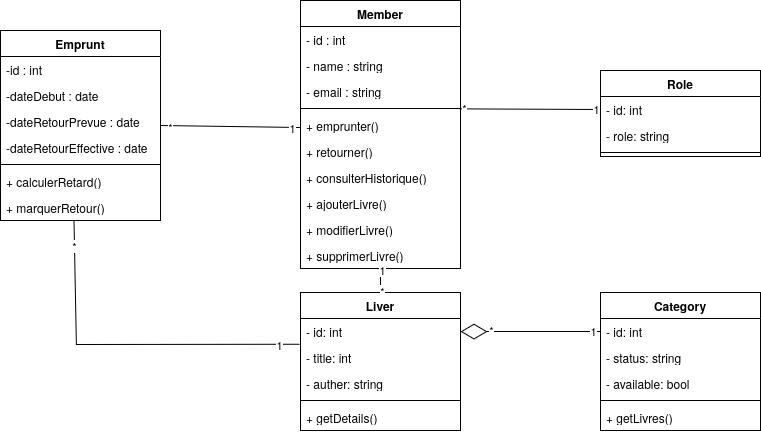

The diagram above was exported from draw.io. Its source (the exported page's mxGraphModel, read from the mxfile embedded in the PNG):
<mxGraphModel dx="1763" dy="924" grid="1" gridSize="10" guides="1" tooltips="1" connect="1" arrows="1" fold="1" page="1" pageScale="1" pageWidth="850" pageHeight="1100" math="0" shadow="0">
  <root>
    <mxCell id="0" />
    <mxCell id="1" parent="0" />
    <mxCell id="dwd_T2XClwR2qLlhL1DY-1" parent="1" style="swimlane;fontStyle=1;align=center;verticalAlign=top;childLayout=stackLayout;horizontal=1;startSize=26;horizontalStack=0;resizeParent=1;resizeParentMax=0;resizeLast=0;collapsible=1;marginBottom=0;whiteSpace=wrap;html=1;" value="Member" vertex="1">
      <mxGeometry height="268" width="160" x="-30" y="280" as="geometry" />
    </mxCell>
    <mxCell id="dwd_T2XClwR2qLlhL1DY-2" parent="dwd_T2XClwR2qLlhL1DY-1" style="text;strokeColor=none;fillColor=none;align=left;verticalAlign=top;spacingLeft=4;spacingRight=4;overflow=hidden;rotatable=0;points=[[0,0.5],[1,0.5]];portConstraint=eastwest;whiteSpace=wrap;html=1;" value="- id : int" vertex="1">
      <mxGeometry height="26" width="160" y="26" as="geometry" />
    </mxCell>
    <mxCell id="dwd_T2XClwR2qLlhL1DY-5" parent="dwd_T2XClwR2qLlhL1DY-1" style="text;strokeColor=none;fillColor=none;align=left;verticalAlign=top;spacingLeft=4;spacingRight=4;overflow=hidden;rotatable=0;points=[[0,0.5],[1,0.5]];portConstraint=eastwest;whiteSpace=wrap;html=1;" value="- name : string" vertex="1">
      <mxGeometry height="26" width="160" y="52" as="geometry" />
    </mxCell>
    <mxCell id="n8vmLDYEbXC6hYQ5Gduz-6" parent="dwd_T2XClwR2qLlhL1DY-1" style="text;strokeColor=none;fillColor=none;align=left;verticalAlign=top;spacingLeft=4;spacingRight=4;overflow=hidden;rotatable=0;points=[[0,0.5],[1,0.5]];portConstraint=eastwest;whiteSpace=wrap;html=1;" value="- email : string" vertex="1">
      <mxGeometry height="26" width="160" y="78" as="geometry" />
    </mxCell>
    <mxCell id="dwd_T2XClwR2qLlhL1DY-3" parent="dwd_T2XClwR2qLlhL1DY-1" style="line;strokeWidth=1;fillColor=none;align=left;verticalAlign=middle;spacingTop=-1;spacingLeft=3;spacingRight=3;rotatable=0;labelPosition=right;points=[];portConstraint=eastwest;strokeColor=inherit;" value="" vertex="1">
      <mxGeometry height="8" width="160" y="104" as="geometry" />
    </mxCell>
    <mxCell id="dwd_T2XClwR2qLlhL1DY-4" parent="dwd_T2XClwR2qLlhL1DY-1" style="text;strokeColor=none;fillColor=none;align=left;verticalAlign=top;spacingLeft=4;spacingRight=4;overflow=hidden;rotatable=0;points=[[0,0.5],[1,0.5]];portConstraint=eastwest;whiteSpace=wrap;html=1;" value="+&amp;nbsp;emprunter()" vertex="1">
      <mxGeometry height="26" width="160" y="112" as="geometry" />
    </mxCell>
    <mxCell id="n8vmLDYEbXC6hYQ5Gduz-12" parent="dwd_T2XClwR2qLlhL1DY-1" style="text;strokeColor=none;fillColor=none;align=left;verticalAlign=top;spacingLeft=4;spacingRight=4;overflow=hidden;rotatable=0;points=[[0,0.5],[1,0.5]];portConstraint=eastwest;whiteSpace=wrap;html=1;" value="+&amp;nbsp;retourner()" vertex="1">
      <mxGeometry height="26" width="160" y="138" as="geometry" />
    </mxCell>
    <mxCell id="n8vmLDYEbXC6hYQ5Gduz-11" parent="dwd_T2XClwR2qLlhL1DY-1" style="text;strokeColor=none;fillColor=none;align=left;verticalAlign=top;spacingLeft=4;spacingRight=4;overflow=hidden;rotatable=0;points=[[0,0.5],[1,0.5]];portConstraint=eastwest;whiteSpace=wrap;html=1;" value="+&amp;nbsp;consulterHistorique()" vertex="1">
      <mxGeometry height="26" width="160" y="164" as="geometry" />
    </mxCell>
    <mxCell id="n8vmLDYEbXC6hYQ5Gduz-14" parent="dwd_T2XClwR2qLlhL1DY-1" style="text;strokeColor=none;fillColor=none;align=left;verticalAlign=top;spacingLeft=4;spacingRight=4;overflow=hidden;rotatable=0;points=[[0,0.5],[1,0.5]];portConstraint=eastwest;whiteSpace=wrap;html=1;" value="+&amp;nbsp;ajouterLivre()" vertex="1">
      <mxGeometry height="26" width="160" y="190" as="geometry" />
    </mxCell>
    <mxCell id="n8vmLDYEbXC6hYQ5Gduz-13" parent="dwd_T2XClwR2qLlhL1DY-1" style="text;strokeColor=none;fillColor=none;align=left;verticalAlign=top;spacingLeft=4;spacingRight=4;overflow=hidden;rotatable=0;points=[[0,0.5],[1,0.5]];portConstraint=eastwest;whiteSpace=wrap;html=1;" value="+&amp;nbsp;modifierLivre()" vertex="1">
      <mxGeometry height="26" width="160" y="216" as="geometry" />
    </mxCell>
    <mxCell id="n8vmLDYEbXC6hYQ5Gduz-17" parent="dwd_T2XClwR2qLlhL1DY-1" style="text;strokeColor=none;fillColor=none;align=left;verticalAlign=top;spacingLeft=4;spacingRight=4;overflow=hidden;rotatable=0;points=[[0,0.5],[1,0.5]];portConstraint=eastwest;whiteSpace=wrap;html=1;" value="+&amp;nbsp;supprimerLivre()" vertex="1">
      <mxGeometry height="26" width="160" y="242" as="geometry" />
    </mxCell>
    <mxCell id="dwd_T2XClwR2qLlhL1DY-6" parent="1" style="swimlane;fontStyle=1;align=center;verticalAlign=top;childLayout=stackLayout;horizontal=1;startSize=26;horizontalStack=0;resizeParent=1;resizeParentMax=0;resizeLast=0;collapsible=1;marginBottom=0;whiteSpace=wrap;html=1;" value="Role" vertex="1">
      <mxGeometry height="86" width="160" x="270" y="350" as="geometry" />
    </mxCell>
    <mxCell id="dwd_T2XClwR2qLlhL1DY-7" parent="dwd_T2XClwR2qLlhL1DY-6" style="text;strokeColor=none;fillColor=none;align=left;verticalAlign=top;spacingLeft=4;spacingRight=4;overflow=hidden;rotatable=0;points=[[0,0.5],[1,0.5]];portConstraint=eastwest;whiteSpace=wrap;html=1;" value="- id: int" vertex="1">
      <mxGeometry height="26" width="160" y="26" as="geometry" />
    </mxCell>
    <mxCell id="n8vmLDYEbXC6hYQ5Gduz-7" parent="dwd_T2XClwR2qLlhL1DY-6" style="text;strokeColor=none;fillColor=none;align=left;verticalAlign=top;spacingLeft=4;spacingRight=4;overflow=hidden;rotatable=0;points=[[0,0.5],[1,0.5]];portConstraint=eastwest;whiteSpace=wrap;html=1;" value="- role: string" vertex="1">
      <mxGeometry height="26" width="160" y="52" as="geometry" />
    </mxCell>
    <mxCell id="dwd_T2XClwR2qLlhL1DY-8" parent="dwd_T2XClwR2qLlhL1DY-6" style="line;strokeWidth=1;fillColor=none;align=left;verticalAlign=middle;spacingTop=-1;spacingLeft=3;spacingRight=3;rotatable=0;labelPosition=right;points=[];portConstraint=eastwest;strokeColor=inherit;" value="" vertex="1">
      <mxGeometry height="8" width="160" y="78" as="geometry" />
    </mxCell>
    <mxCell id="dwd_T2XClwR2qLlhL1DY-10" parent="1" style="swimlane;fontStyle=1;align=center;verticalAlign=top;childLayout=stackLayout;horizontal=1;startSize=26;horizontalStack=0;resizeParent=1;resizeParentMax=0;resizeLast=0;collapsible=1;marginBottom=0;whiteSpace=wrap;html=1;" value="Liver" vertex="1">
      <mxGeometry height="138" width="160" x="-30" y="572" as="geometry" />
    </mxCell>
    <mxCell id="dwd_T2XClwR2qLlhL1DY-11" parent="dwd_T2XClwR2qLlhL1DY-10" style="text;strokeColor=none;fillColor=none;align=left;verticalAlign=top;spacingLeft=4;spacingRight=4;overflow=hidden;rotatable=0;points=[[0,0.5],[1,0.5]];portConstraint=eastwest;whiteSpace=wrap;html=1;" value="- id: int" vertex="1">
      <mxGeometry height="26" width="160" y="26" as="geometry" />
    </mxCell>
    <mxCell id="n8vmLDYEbXC6hYQ5Gduz-3" parent="dwd_T2XClwR2qLlhL1DY-10" style="text;strokeColor=none;fillColor=none;align=left;verticalAlign=top;spacingLeft=4;spacingRight=4;overflow=hidden;rotatable=0;points=[[0,0.5],[1,0.5]];portConstraint=eastwest;whiteSpace=wrap;html=1;" value="- title: int" vertex="1">
      <mxGeometry height="26" width="160" y="52" as="geometry" />
    </mxCell>
    <mxCell id="n8vmLDYEbXC6hYQ5Gduz-1" parent="dwd_T2XClwR2qLlhL1DY-10" style="text;strokeColor=none;fillColor=none;align=left;verticalAlign=top;spacingLeft=4;spacingRight=4;overflow=hidden;rotatable=0;points=[[0,0.5],[1,0.5]];portConstraint=eastwest;whiteSpace=wrap;html=1;" value="- auther: string" vertex="1">
      <mxGeometry height="26" width="160" y="78" as="geometry" />
    </mxCell>
    <mxCell id="dwd_T2XClwR2qLlhL1DY-12" parent="dwd_T2XClwR2qLlhL1DY-10" style="line;strokeWidth=1;fillColor=none;align=left;verticalAlign=middle;spacingTop=-1;spacingLeft=3;spacingRight=3;rotatable=0;labelPosition=right;points=[];portConstraint=eastwest;strokeColor=inherit;" value="" vertex="1">
      <mxGeometry height="8" width="160" y="104" as="geometry" />
    </mxCell>
    <mxCell id="dwd_T2XClwR2qLlhL1DY-13" parent="dwd_T2XClwR2qLlhL1DY-10" style="text;strokeColor=none;fillColor=none;align=left;verticalAlign=top;spacingLeft=4;spacingRight=4;overflow=hidden;rotatable=0;points=[[0,0.5],[1,0.5]];portConstraint=eastwest;whiteSpace=wrap;html=1;" value="+&amp;nbsp;getDetails()" vertex="1">
      <mxGeometry height="26" width="160" y="112" as="geometry" />
    </mxCell>
    <mxCell id="dwd_T2XClwR2qLlhL1DY-14" parent="1" style="swimlane;fontStyle=1;align=center;verticalAlign=top;childLayout=stackLayout;horizontal=1;startSize=26;horizontalStack=0;resizeParent=1;resizeParentMax=0;resizeLast=0;collapsible=1;marginBottom=0;whiteSpace=wrap;html=1;" value="Category" vertex="1">
      <mxGeometry height="138" width="160" x="270" y="572" as="geometry" />
    </mxCell>
    <mxCell id="dwd_T2XClwR2qLlhL1DY-15" parent="dwd_T2XClwR2qLlhL1DY-14" style="text;strokeColor=none;fillColor=none;align=left;verticalAlign=top;spacingLeft=4;spacingRight=4;overflow=hidden;rotatable=0;points=[[0,0.5],[1,0.5]];portConstraint=eastwest;whiteSpace=wrap;html=1;" value="- id: int" vertex="1">
      <mxGeometry height="26" width="160" y="26" as="geometry" />
    </mxCell>
    <mxCell id="n8vmLDYEbXC6hYQ5Gduz-4" parent="dwd_T2XClwR2qLlhL1DY-14" style="text;strokeColor=none;fillColor=none;align=left;verticalAlign=top;spacingLeft=4;spacingRight=4;overflow=hidden;rotatable=0;points=[[0,0.5],[1,0.5]];portConstraint=eastwest;whiteSpace=wrap;html=1;" value="- status: string" vertex="1">
      <mxGeometry height="26" width="160" y="52" as="geometry" />
    </mxCell>
    <mxCell id="n8vmLDYEbXC6hYQ5Gduz-5" parent="dwd_T2XClwR2qLlhL1DY-14" style="text;strokeColor=none;fillColor=none;align=left;verticalAlign=top;spacingLeft=4;spacingRight=4;overflow=hidden;rotatable=0;points=[[0,0.5],[1,0.5]];portConstraint=eastwest;whiteSpace=wrap;html=1;" value="- available: bool" vertex="1">
      <mxGeometry height="26" width="160" y="78" as="geometry" />
    </mxCell>
    <mxCell id="dwd_T2XClwR2qLlhL1DY-16" parent="dwd_T2XClwR2qLlhL1DY-14" style="line;strokeWidth=1;fillColor=none;align=left;verticalAlign=middle;spacingTop=-1;spacingLeft=3;spacingRight=3;rotatable=0;labelPosition=right;points=[];portConstraint=eastwest;strokeColor=inherit;" value="" vertex="1">
      <mxGeometry height="8" width="160" y="104" as="geometry" />
    </mxCell>
    <mxCell id="dwd_T2XClwR2qLlhL1DY-17" parent="dwd_T2XClwR2qLlhL1DY-14" style="text;strokeColor=none;fillColor=none;align=left;verticalAlign=top;spacingLeft=4;spacingRight=4;overflow=hidden;rotatable=0;points=[[0,0.5],[1,0.5]];portConstraint=eastwest;whiteSpace=wrap;html=1;" value="+&amp;nbsp;getLivres()" vertex="1">
      <mxGeometry height="26" width="160" y="112" as="geometry" />
    </mxCell>
    <mxCell id="dwd_T2XClwR2qLlhL1DY-19" parent="1" style="swimlane;fontStyle=1;align=center;verticalAlign=top;childLayout=stackLayout;horizontal=1;startSize=26;horizontalStack=0;resizeParent=1;resizeParentMax=0;resizeLast=0;collapsible=1;marginBottom=0;whiteSpace=wrap;html=1;" value="Emprunt" vertex="1">
      <mxGeometry height="190" width="160" x="-330" y="310" as="geometry" />
    </mxCell>
    <mxCell id="dwd_T2XClwR2qLlhL1DY-20" parent="dwd_T2XClwR2qLlhL1DY-19" style="text;strokeColor=none;fillColor=none;align=left;verticalAlign=top;spacingLeft=4;spacingRight=4;overflow=hidden;rotatable=0;points=[[0,0.5],[1,0.5]];portConstraint=eastwest;whiteSpace=wrap;html=1;" value="-id : int" vertex="1">
      <mxGeometry height="26" width="160" y="26" as="geometry" />
    </mxCell>
    <mxCell id="n8vmLDYEbXC6hYQ5Gduz-8" parent="dwd_T2XClwR2qLlhL1DY-19" style="text;strokeColor=none;fillColor=none;align=left;verticalAlign=top;spacingLeft=4;spacingRight=4;overflow=hidden;rotatable=0;points=[[0,0.5],[1,0.5]];portConstraint=eastwest;whiteSpace=wrap;html=1;" value="-dateDebut : date" vertex="1">
      <mxGeometry height="26" width="160" y="52" as="geometry" />
    </mxCell>
    <mxCell id="n8vmLDYEbXC6hYQ5Gduz-9" parent="dwd_T2XClwR2qLlhL1DY-19" style="text;strokeColor=none;fillColor=none;align=left;verticalAlign=top;spacingLeft=4;spacingRight=4;overflow=hidden;rotatable=0;points=[[0,0.5],[1,0.5]];portConstraint=eastwest;whiteSpace=wrap;html=1;" value="-dateRetourPrevue : date" vertex="1">
      <mxGeometry height="26" width="160" y="78" as="geometry" />
    </mxCell>
    <mxCell id="n8vmLDYEbXC6hYQ5Gduz-10" parent="dwd_T2XClwR2qLlhL1DY-19" style="text;strokeColor=none;fillColor=none;align=left;verticalAlign=top;spacingLeft=4;spacingRight=4;overflow=hidden;rotatable=0;points=[[0,0.5],[1,0.5]];portConstraint=eastwest;whiteSpace=wrap;html=1;" value="-dateRetourEffective : date" vertex="1">
      <mxGeometry height="26" width="160" y="104" as="geometry" />
    </mxCell>
    <mxCell id="dwd_T2XClwR2qLlhL1DY-21" parent="dwd_T2XClwR2qLlhL1DY-19" style="line;strokeWidth=1;fillColor=none;align=left;verticalAlign=middle;spacingTop=-1;spacingLeft=3;spacingRight=3;rotatable=0;labelPosition=right;points=[];portConstraint=eastwest;strokeColor=inherit;" value="" vertex="1">
      <mxGeometry height="8" width="160" y="130" as="geometry" />
    </mxCell>
    <mxCell id="dwd_T2XClwR2qLlhL1DY-22" parent="dwd_T2XClwR2qLlhL1DY-19" style="text;strokeColor=none;fillColor=none;align=left;verticalAlign=top;spacingLeft=4;spacingRight=4;overflow=hidden;rotatable=0;points=[[0,0.5],[1,0.5]];portConstraint=eastwest;whiteSpace=wrap;html=1;" value="+&amp;nbsp;calculerRetard()" vertex="1">
      <mxGeometry height="26" width="160" y="138" as="geometry" />
    </mxCell>
    <mxCell id="n8vmLDYEbXC6hYQ5Gduz-18" parent="dwd_T2XClwR2qLlhL1DY-19" style="text;strokeColor=none;fillColor=none;align=left;verticalAlign=top;spacingLeft=4;spacingRight=4;overflow=hidden;rotatable=0;points=[[0,0.5],[1,0.5]];portConstraint=eastwest;whiteSpace=wrap;html=1;" value="+&amp;nbsp;marquerRetour()" vertex="1">
      <mxGeometry height="26" width="160" y="164" as="geometry" />
    </mxCell>
    <mxCell id="dwd_T2XClwR2qLlhL1DY-23" edge="1" parent="1" source="dwd_T2XClwR2qLlhL1DY-10" style="endArrow=none;html=1;rounded=0;entryX=0.5;entryY=1;entryDx=0;entryDy=0;exitX=0.5;exitY=0;exitDx=0;exitDy=0;" target="dwd_T2XClwR2qLlhL1DY-1" value="">
      <mxGeometry height="50" relative="1" width="50" as="geometry">
        <mxPoint x="10" y="580" as="sourcePoint" />
        <mxPoint x="60" y="530" as="targetPoint" />
      </mxGeometry>
    </mxCell>
    <mxCell id="dwd_T2XClwR2qLlhL1DY-32" connectable="0" parent="dwd_T2XClwR2qLlhL1DY-23" style="edgeLabel;html=1;align=center;verticalAlign=middle;resizable=0;points=[];" value="*" vertex="1">
      <mxGeometry relative="1" x="-0.8543" y="-1" as="geometry">
        <mxPoint as="offset" />
      </mxGeometry>
    </mxCell>
    <mxCell id="dwd_T2XClwR2qLlhL1DY-33" connectable="0" parent="dwd_T2XClwR2qLlhL1DY-23" style="edgeLabel;html=1;align=center;verticalAlign=middle;resizable=0;points=[];" value="1" vertex="1">
      <mxGeometry relative="1" x="0.879" y="-1" as="geometry">
        <mxPoint as="offset" />
      </mxGeometry>
    </mxCell>
    <mxCell id="dwd_T2XClwR2qLlhL1DY-24" edge="1" parent="1" source="dwd_T2XClwR2qLlhL1DY-15" style="endArrow=diamondThin;endFill=0;endSize=24;html=1;rounded=0;exitX=0;exitY=0.5;exitDx=0;exitDy=0;entryX=1;entryY=0.5;entryDx=0;entryDy=0;" target="dwd_T2XClwR2qLlhL1DY-11" value="">
      <mxGeometry relative="1" width="160" as="geometry">
        <mxPoint x="210" y="190" as="sourcePoint" />
        <mxPoint x="370" y="190" as="targetPoint" />
      </mxGeometry>
    </mxCell>
    <mxCell id="dwd_T2XClwR2qLlhL1DY-26" connectable="0" parent="dwd_T2XClwR2qLlhL1DY-24" style="edgeLabel;html=1;align=center;verticalAlign=middle;resizable=0;points=[];" value="&lt;div&gt;*&lt;/div&gt;" vertex="1">
      <mxGeometry relative="1" x="0.7388" y="1" as="geometry">
        <mxPoint x="12" y="-3" as="offset" />
      </mxGeometry>
    </mxCell>
    <mxCell id="dwd_T2XClwR2qLlhL1DY-27" connectable="0" parent="dwd_T2XClwR2qLlhL1DY-24" style="edgeLabel;html=1;align=center;verticalAlign=middle;resizable=0;points=[];" value="1" vertex="1">
      <mxGeometry relative="1" x="-0.8871" y="1" as="geometry">
        <mxPoint y="-2" as="offset" />
      </mxGeometry>
    </mxCell>
    <mxCell id="dwd_T2XClwR2qLlhL1DY-29" edge="1" parent="1" source="dwd_T2XClwR2qLlhL1DY-3" style="endArrow=none;html=1;rounded=0;entryX=0;entryY=0.5;entryDx=0;entryDy=0;exitX=0.996;exitY=0.546;exitDx=0;exitDy=0;exitPerimeter=0;" target="dwd_T2XClwR2qLlhL1DY-7" value="">
      <mxGeometry height="50" relative="1" width="50" as="geometry">
        <mxPoint x="140" y="390" as="sourcePoint" />
        <mxPoint x="240" y="400" as="targetPoint" />
      </mxGeometry>
    </mxCell>
    <mxCell id="dwd_T2XClwR2qLlhL1DY-30" connectable="0" parent="dwd_T2XClwR2qLlhL1DY-29" style="edgeLabel;html=1;align=center;verticalAlign=middle;resizable=0;points=[];" value="1" vertex="1">
      <mxGeometry relative="1" x="0.9394" as="geometry">
        <mxPoint as="offset" />
      </mxGeometry>
    </mxCell>
    <mxCell id="dwd_T2XClwR2qLlhL1DY-31" connectable="0" parent="dwd_T2XClwR2qLlhL1DY-29" style="edgeLabel;html=1;align=center;verticalAlign=middle;resizable=0;points=[];" value="*" vertex="1">
      <mxGeometry relative="1" x="-0.9415" y="1" as="geometry">
        <mxPoint as="offset" />
      </mxGeometry>
    </mxCell>
    <mxCell id="dwd_T2XClwR2qLlhL1DY-34" edge="1" parent="1" source="dwd_T2XClwR2qLlhL1DY-19" style="endArrow=none;html=1;rounded=0;exitX=1;exitY=0.5;exitDx=0;exitDy=0;" value="">
      <mxGeometry height="50" relative="1" width="50" as="geometry">
        <mxPoint x="-120" y="530" as="sourcePoint" />
        <mxPoint x="-30" y="407" as="targetPoint" />
      </mxGeometry>
    </mxCell>
    <mxCell id="dwd_T2XClwR2qLlhL1DY-35" connectable="0" parent="dwd_T2XClwR2qLlhL1DY-34" style="edgeLabel;html=1;align=center;verticalAlign=middle;resizable=0;points=[];" value="*" vertex="1">
      <mxGeometry relative="1" x="-0.8543" y="-1" as="geometry">
        <mxPoint as="offset" />
      </mxGeometry>
    </mxCell>
    <mxCell id="dwd_T2XClwR2qLlhL1DY-36" connectable="0" parent="dwd_T2XClwR2qLlhL1DY-34" style="edgeLabel;html=1;align=center;verticalAlign=middle;resizable=0;points=[];" value="1" vertex="1">
      <mxGeometry relative="1" x="0.879" y="-1" as="geometry">
        <mxPoint as="offset" />
      </mxGeometry>
    </mxCell>
    <mxCell id="0b2s-AkeAEZp5gOhXYYN-4" edge="1" parent="1" source="n8vmLDYEbXC6hYQ5Gduz-18" style="endArrow=none;html=1;rounded=0;exitX=0.46;exitY=1.009;exitDx=0;exitDy=0;exitPerimeter=0;entryX=-0.004;entryY=0.99;entryDx=0;entryDy=0;entryPerimeter=0;" target="dwd_T2XClwR2qLlhL1DY-11" value="">
      <mxGeometry height="50" relative="1" width="50" as="geometry">
        <Array as="points">
          <mxPoint x="-254" y="624" />
        </Array>
        <mxPoint x="-230" y="530" as="sourcePoint" />
        <mxPoint x="-40" y="501" as="targetPoint" />
      </mxGeometry>
    </mxCell>
    <mxCell id="0b2s-AkeAEZp5gOhXYYN-5" connectable="0" parent="0b2s-AkeAEZp5gOhXYYN-4" style="edgeLabel;html=1;align=center;verticalAlign=middle;resizable=0;points=[];" value="*" vertex="1">
      <mxGeometry relative="1" x="-0.8543" y="-1" as="geometry">
        <mxPoint as="offset" />
      </mxGeometry>
    </mxCell>
    <mxCell id="0b2s-AkeAEZp5gOhXYYN-6" connectable="0" parent="0b2s-AkeAEZp5gOhXYYN-4" style="edgeLabel;html=1;align=center;verticalAlign=middle;resizable=0;points=[];" value="1" vertex="1">
      <mxGeometry relative="1" x="0.879" y="-1" as="geometry">
        <mxPoint as="offset" />
      </mxGeometry>
    </mxCell>
  </root>
</mxGraphModel>